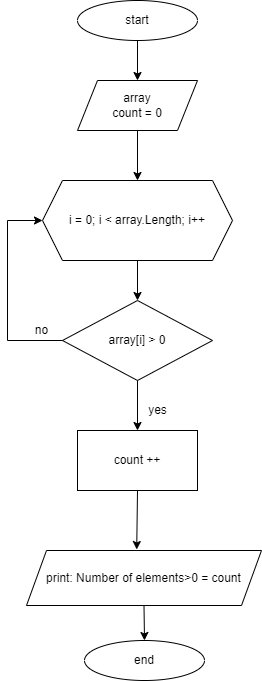

The diagram above was exported from draw.io. Its source (the exported page's mxGraphModel, read from the mxfile embedded in the PNG):
<mxGraphModel dx="644" dy="437" grid="1" gridSize="10" guides="1" tooltips="1" connect="1" arrows="1" fold="1" page="1" pageScale="1" pageWidth="827" pageHeight="1169" math="0" shadow="0">
  <root>
    <mxCell id="0" />
    <mxCell id="1" parent="0" />
    <mxCell id="4" style="edgeStyle=none;html=1;exitX=0.5;exitY=1;exitDx=0;exitDy=0;entryX=0.5;entryY=0;entryDx=0;entryDy=0;" edge="1" parent="1" source="2" target="3">
      <mxGeometry relative="1" as="geometry" />
    </mxCell>
    <mxCell id="2" value="start" style="ellipse;whiteSpace=wrap;html=1;" vertex="1" parent="1">
      <mxGeometry x="230" y="10" width="120" height="40" as="geometry" />
    </mxCell>
    <mxCell id="6" style="edgeStyle=none;html=1;exitX=0.5;exitY=1;exitDx=0;exitDy=0;" edge="1" parent="1" source="3" target="5">
      <mxGeometry relative="1" as="geometry" />
    </mxCell>
    <mxCell id="3" value="array&lt;br&gt;count = 0" style="shape=parallelogram;perimeter=parallelogramPerimeter;whiteSpace=wrap;html=1;fixedSize=1;" vertex="1" parent="1">
      <mxGeometry x="230" y="90" width="120" height="50" as="geometry" />
    </mxCell>
    <mxCell id="9" style="edgeStyle=none;html=1;exitX=0.5;exitY=1;exitDx=0;exitDy=0;entryX=0.5;entryY=0;entryDx=0;entryDy=0;" edge="1" parent="1" source="5" target="7">
      <mxGeometry relative="1" as="geometry" />
    </mxCell>
    <mxCell id="5" value="i = 0; i &amp;lt; array.Length; i++" style="shape=hexagon;perimeter=hexagonPerimeter2;whiteSpace=wrap;html=1;fixedSize=1;" vertex="1" parent="1">
      <mxGeometry x="195" y="190" width="190" height="80" as="geometry" />
    </mxCell>
    <mxCell id="10" style="edgeStyle=none;html=1;exitX=0.5;exitY=1;exitDx=0;exitDy=0;entryX=0.5;entryY=0;entryDx=0;entryDy=0;" edge="1" parent="1" source="7" target="8">
      <mxGeometry relative="1" as="geometry" />
    </mxCell>
    <mxCell id="7" value="array[i] &amp;gt; 0" style="rhombus;whiteSpace=wrap;html=1;" vertex="1" parent="1">
      <mxGeometry x="215" y="310" width="150" height="80" as="geometry" />
    </mxCell>
    <mxCell id="15" style="edgeStyle=none;html=1;exitX=0.5;exitY=1;exitDx=0;exitDy=0;entryX=0.469;entryY=-0.018;entryDx=0;entryDy=0;entryPerimeter=0;" edge="1" parent="1" source="8" target="14">
      <mxGeometry relative="1" as="geometry" />
    </mxCell>
    <mxCell id="8" value="count ++" style="rounded=0;whiteSpace=wrap;html=1;" vertex="1" parent="1">
      <mxGeometry x="230" y="440" width="120" height="60" as="geometry" />
    </mxCell>
    <mxCell id="11" value="yes" style="text;html=1;align=center;verticalAlign=middle;resizable=0;points=[];autosize=1;strokeColor=none;fillColor=none;" vertex="1" parent="1">
      <mxGeometry x="295" y="410" width="30" height="20" as="geometry" />
    </mxCell>
    <mxCell id="13" value="no" style="text;html=1;align=center;verticalAlign=middle;resizable=0;points=[];autosize=1;strokeColor=none;fillColor=none;" vertex="1" parent="1">
      <mxGeometry x="179" y="330" width="30" height="20" as="geometry" />
    </mxCell>
    <mxCell id="17" style="edgeStyle=none;html=1;exitX=0.5;exitY=1;exitDx=0;exitDy=0;entryX=0.5;entryY=0;entryDx=0;entryDy=0;" edge="1" parent="1" source="14" target="16">
      <mxGeometry relative="1" as="geometry" />
    </mxCell>
    <mxCell id="14" value="print: Number of elements&amp;gt;0 = count" style="shape=parallelogram;perimeter=parallelogramPerimeter;whiteSpace=wrap;html=1;fixedSize=1;" vertex="1" parent="1">
      <mxGeometry x="179" y="560" width="235" height="55" as="geometry" />
    </mxCell>
    <mxCell id="16" value="end" style="ellipse;whiteSpace=wrap;html=1;" vertex="1" parent="1">
      <mxGeometry x="237" y="650" width="120" height="40" as="geometry" />
    </mxCell>
    <mxCell id="18" value="" style="endArrow=none;html=1;entryX=0;entryY=0.5;entryDx=0;entryDy=0;" edge="1" parent="1" target="7">
      <mxGeometry width="50" height="50" relative="1" as="geometry">
        <mxPoint x="160" y="350" as="sourcePoint" />
        <mxPoint x="220" y="330" as="targetPoint" />
      </mxGeometry>
    </mxCell>
    <mxCell id="19" value="" style="endArrow=none;html=1;" edge="1" parent="1">
      <mxGeometry width="50" height="50" relative="1" as="geometry">
        <mxPoint x="160" y="350" as="sourcePoint" />
        <mxPoint x="160" y="230" as="targetPoint" />
      </mxGeometry>
    </mxCell>
    <mxCell id="20" value="" style="endArrow=classic;html=1;entryX=0;entryY=0.5;entryDx=0;entryDy=0;" edge="1" parent="1" target="5">
      <mxGeometry width="50" height="50" relative="1" as="geometry">
        <mxPoint x="160" y="230" as="sourcePoint" />
        <mxPoint x="210" y="200" as="targetPoint" />
      </mxGeometry>
    </mxCell>
  </root>
</mxGraphModel>